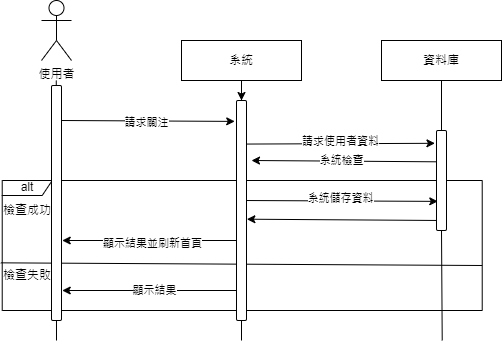

The diagram above was exported from draw.io. Its source (the exported page's mxGraphModel, read from the mxfile embedded in the PNG):
<mxGraphModel dx="810" dy="402" grid="1" gridSize="10" guides="1" tooltips="1" connect="1" arrows="1" fold="1" page="1" pageScale="1" pageWidth="3300" pageHeight="4681" math="0" shadow="0">
  <root>
    <mxCell id="0" />
    <mxCell id="1" parent="0" />
    <mxCell id="OGW-YGzOE-3zAe25qKZJ-66" value="" style="edgeStyle=orthogonalEdgeStyle;rounded=0;orthogonalLoop=1;jettySize=auto;html=1;" edge="1" parent="1" source="OGW-YGzOE-3zAe25qKZJ-31" target="OGW-YGzOE-3zAe25qKZJ-60">
      <mxGeometry relative="1" as="geometry" />
    </mxCell>
    <mxCell id="OGW-YGzOE-3zAe25qKZJ-31" value="系統" style="rounded=0;whiteSpace=wrap;html=1;" vertex="1" parent="1">
      <mxGeometry x="280" y="120" width="120" height="40" as="geometry" />
    </mxCell>
    <mxCell id="OGW-YGzOE-3zAe25qKZJ-32" value="資料庫" style="rounded=0;whiteSpace=wrap;html=1;" vertex="1" parent="1">
      <mxGeometry x="480" y="120" width="120" height="40" as="geometry" />
    </mxCell>
    <mxCell id="OGW-YGzOE-3zAe25qKZJ-33" value="使用者" style="shape=umlActor;verticalLabelPosition=bottom;verticalAlign=top;html=1;outlineConnect=0;" vertex="1" parent="1">
      <mxGeometry x="140" y="80" width="30" height="60" as="geometry" />
    </mxCell>
    <mxCell id="OGW-YGzOE-3zAe25qKZJ-35" value="" style="endArrow=none;html=1;rounded=0;" edge="1" parent="1">
      <mxGeometry width="50" height="50" relative="1" as="geometry">
        <mxPoint x="340" y="420" as="sourcePoint" />
        <mxPoint x="340" y="160" as="targetPoint" />
      </mxGeometry>
    </mxCell>
    <mxCell id="OGW-YGzOE-3zAe25qKZJ-36" value="" style="endArrow=none;html=1;rounded=0;" edge="1" parent="1" source="OGW-YGzOE-3zAe25qKZJ-69">
      <mxGeometry width="50" height="50" relative="1" as="geometry">
        <mxPoint x="540" y="400" as="sourcePoint" />
        <mxPoint x="540" y="160" as="targetPoint" />
      </mxGeometry>
    </mxCell>
    <mxCell id="OGW-YGzOE-3zAe25qKZJ-37" value="" style="endArrow=classic;html=1;rounded=0;entryX=-0.177;entryY=0.095;entryDx=0;entryDy=0;entryPerimeter=0;" edge="1" parent="1" target="OGW-YGzOE-3zAe25qKZJ-60">
      <mxGeometry width="50" height="50" relative="1" as="geometry">
        <mxPoint x="160" y="200" as="sourcePoint" />
        <mxPoint x="340" y="200" as="targetPoint" />
      </mxGeometry>
    </mxCell>
    <mxCell id="OGW-YGzOE-3zAe25qKZJ-38" value="請求關注" style="edgeLabel;html=1;align=center;verticalAlign=middle;resizable=0;points=[];" vertex="1" connectable="0" parent="OGW-YGzOE-3zAe25qKZJ-37">
      <mxGeometry x="-0.0238" y="-1" relative="1" as="geometry">
        <mxPoint as="offset" />
      </mxGeometry>
    </mxCell>
    <mxCell id="OGW-YGzOE-3zAe25qKZJ-39" value="" style="endArrow=classic;html=1;rounded=0;exitX=0.966;exitY=0.198;exitDx=0;exitDy=0;exitPerimeter=0;entryX=-0.156;entryY=0.128;entryDx=0;entryDy=0;entryPerimeter=0;" edge="1" parent="1" source="OGW-YGzOE-3zAe25qKZJ-60" target="OGW-YGzOE-3zAe25qKZJ-69">
      <mxGeometry width="50" height="50" relative="1" as="geometry">
        <mxPoint x="340" y="220" as="sourcePoint" />
        <mxPoint x="540" y="220" as="targetPoint" />
      </mxGeometry>
    </mxCell>
    <mxCell id="OGW-YGzOE-3zAe25qKZJ-41" value="請求使用者資料" style="edgeLabel;html=1;align=center;verticalAlign=middle;resizable=0;points=[];" vertex="1" connectable="0" parent="OGW-YGzOE-3zAe25qKZJ-39">
      <mxGeometry x="0.0027" y="3" relative="1" as="geometry">
        <mxPoint as="offset" />
      </mxGeometry>
    </mxCell>
    <mxCell id="OGW-YGzOE-3zAe25qKZJ-42" value="" style="endArrow=classic;html=1;rounded=0;" edge="1" parent="1">
      <mxGeometry width="50" height="50" relative="1" as="geometry">
        <mxPoint x="340.72" y="370" as="sourcePoint" />
        <mxPoint x="160.72" y="370" as="targetPoint" />
      </mxGeometry>
    </mxCell>
    <mxCell id="OGW-YGzOE-3zAe25qKZJ-48" value="顯示結果" style="edgeLabel;html=1;align=center;verticalAlign=middle;resizable=0;points=[];" vertex="1" connectable="0" parent="OGW-YGzOE-3zAe25qKZJ-42">
      <mxGeometry x="-0.0298" relative="1" as="geometry">
        <mxPoint as="offset" />
      </mxGeometry>
    </mxCell>
    <mxCell id="OGW-YGzOE-3zAe25qKZJ-44" value="alt" style="shape=umlFrame;whiteSpace=wrap;html=1;pointerEvents=0;width=50;height=15;" vertex="1" parent="1">
      <mxGeometry x="100.72" y="260" width="480" height="130" as="geometry" />
    </mxCell>
    <mxCell id="OGW-YGzOE-3zAe25qKZJ-45" value="" style="endArrow=none;html=1;rounded=0;exitX=-0.003;exitY=0.53;exitDx=0;exitDy=0;exitPerimeter=0;entryX=1;entryY=0.544;entryDx=0;entryDy=0;entryPerimeter=0;" edge="1" parent="1">
      <mxGeometry width="50" height="50" relative="1" as="geometry">
        <mxPoint x="99.28000000000006" y="342.34000000000003" as="sourcePoint" />
        <mxPoint x="580.72" y="345" as="targetPoint" />
      </mxGeometry>
    </mxCell>
    <mxCell id="OGW-YGzOE-3zAe25qKZJ-46" value="檢查成功" style="text;html=1;align=center;verticalAlign=middle;whiteSpace=wrap;rounded=0;" vertex="1" parent="1">
      <mxGeometry x="100.72" y="280" width="50" height="20" as="geometry" />
    </mxCell>
    <mxCell id="OGW-YGzOE-3zAe25qKZJ-47" value="檢查失敗" style="text;html=1;align=center;verticalAlign=middle;whiteSpace=wrap;rounded=0;" vertex="1" parent="1">
      <mxGeometry x="100.72" y="345" width="50" height="20" as="geometry" />
    </mxCell>
    <mxCell id="OGW-YGzOE-3zAe25qKZJ-49" value="" style="endArrow=classic;html=1;rounded=0;entryX=0.056;entryY=0.636;entryDx=0;entryDy=0;entryPerimeter=0;" edge="1" parent="1">
      <mxGeometry width="50" height="50" relative="1" as="geometry">
        <mxPoint x="340.72" y="280" as="sourcePoint" />
        <mxPoint x="536.28" y="280.88" as="targetPoint" />
      </mxGeometry>
    </mxCell>
    <mxCell id="OGW-YGzOE-3zAe25qKZJ-50" value="系統儲存資料" style="edgeLabel;html=1;align=center;verticalAlign=middle;resizable=0;points=[];" vertex="1" connectable="0" parent="OGW-YGzOE-3zAe25qKZJ-49">
      <mxGeometry x="0.0027" y="3" relative="1" as="geometry">
        <mxPoint as="offset" />
      </mxGeometry>
    </mxCell>
    <mxCell id="OGW-YGzOE-3zAe25qKZJ-52" value="" style="endArrow=classic;html=1;rounded=0;entryX=0.966;entryY=0.47;entryDx=0;entryDy=0;entryPerimeter=0;" edge="1" parent="1">
      <mxGeometry width="50" height="50" relative="1" as="geometry">
        <mxPoint x="540.72" y="300" as="sourcePoint" />
        <mxPoint x="345.3800000000001" y="298.70000000000005" as="targetPoint" />
      </mxGeometry>
    </mxCell>
    <mxCell id="OGW-YGzOE-3zAe25qKZJ-54" value="" style="endArrow=classic;html=1;rounded=0;" edge="1" parent="1">
      <mxGeometry width="50" height="50" relative="1" as="geometry">
        <mxPoint x="340.72" y="320" as="sourcePoint" />
        <mxPoint x="160.72" y="320" as="targetPoint" />
      </mxGeometry>
    </mxCell>
    <mxCell id="OGW-YGzOE-3zAe25qKZJ-55" value="顯示結果並刷新首頁" style="edgeLabel;html=1;align=center;verticalAlign=middle;resizable=0;points=[];" vertex="1" connectable="0" parent="OGW-YGzOE-3zAe25qKZJ-54">
      <mxGeometry x="0.0027" y="3" relative="1" as="geometry">
        <mxPoint as="offset" />
      </mxGeometry>
    </mxCell>
    <mxCell id="OGW-YGzOE-3zAe25qKZJ-61" value="" style="endArrow=classic;html=1;rounded=0;" edge="1" parent="1" target="OGW-YGzOE-3zAe25qKZJ-60">
      <mxGeometry width="50" height="50" relative="1" as="geometry">
        <mxPoint x="340" y="220" as="sourcePoint" />
        <mxPoint x="540" y="220" as="targetPoint" />
      </mxGeometry>
    </mxCell>
    <mxCell id="OGW-YGzOE-3zAe25qKZJ-60" value="" style="rounded=1;whiteSpace=wrap;html=1;" vertex="1" parent="1">
      <mxGeometry x="335" y="180" width="10" height="220" as="geometry" />
    </mxCell>
    <mxCell id="OGW-YGzOE-3zAe25qKZJ-67" value="" style="endArrow=none;html=1;rounded=0;" edge="1" parent="1">
      <mxGeometry width="50" height="50" relative="1" as="geometry">
        <mxPoint x="155" y="420" as="sourcePoint" />
        <mxPoint x="154.76" y="160" as="targetPoint" />
      </mxGeometry>
    </mxCell>
    <mxCell id="OGW-YGzOE-3zAe25qKZJ-68" value="" style="rounded=1;whiteSpace=wrap;html=1;" vertex="1" parent="1">
      <mxGeometry x="150" y="165" width="10" height="235" as="geometry" />
    </mxCell>
    <mxCell id="OGW-YGzOE-3zAe25qKZJ-70" value="" style="endArrow=none;html=1;rounded=0;entryX=0.5;entryY=1;entryDx=0;entryDy=0;" edge="1" parent="1" target="OGW-YGzOE-3zAe25qKZJ-69">
      <mxGeometry width="50" height="50" relative="1" as="geometry">
        <mxPoint x="540.72" y="420" as="sourcePoint" />
        <mxPoint x="540.72" y="310" as="targetPoint" />
      </mxGeometry>
    </mxCell>
    <mxCell id="OGW-YGzOE-3zAe25qKZJ-69" value="" style="rounded=1;whiteSpace=wrap;html=1;" vertex="1" parent="1">
      <mxGeometry x="535" y="210" width="10" height="100" as="geometry" />
    </mxCell>
    <mxCell id="OGW-YGzOE-3zAe25qKZJ-71" value="" style="endArrow=classic;html=1;rounded=0;" edge="1" parent="1">
      <mxGeometry width="50" height="50" relative="1" as="geometry">
        <mxPoint x="535" y="241.3" as="sourcePoint" />
        <mxPoint x="350" y="240" as="targetPoint" />
      </mxGeometry>
    </mxCell>
    <mxCell id="OGW-YGzOE-3zAe25qKZJ-73" value="系統檢查" style="edgeLabel;html=1;align=center;verticalAlign=middle;resizable=0;points=[];" vertex="1" connectable="0" parent="OGW-YGzOE-3zAe25qKZJ-71">
      <mxGeometry x="0.0393" y="-3" relative="1" as="geometry">
        <mxPoint y="2" as="offset" />
      </mxGeometry>
    </mxCell>
  </root>
</mxGraphModel>